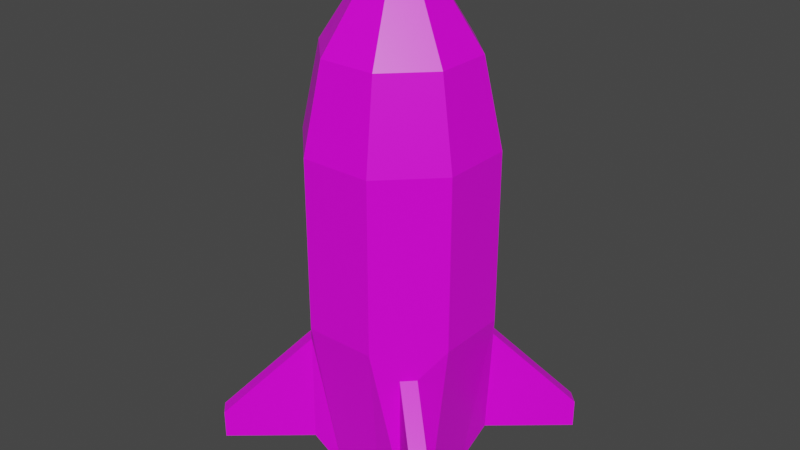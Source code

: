 # Source: Hellfire.blend  (saved by Blender 3.1.7; exported with 4.5.12 LTS)
import bpy
from mathutils import Matrix  # noqa: F401  (used for matrix-valued properties, if any)

bpy.ops.wm.read_factory_settings(use_empty=True)
scene = bpy.context.scene
scene.name = 'Scene'

# ---- collections
col_collection = bpy.data.collections.new('Collection'); scene.collection.children.link(col_collection)

# ---- images (referenced by path relative to the original .blend; pixels are not part of the script)
import os
ASSET_DIR = os.environ.get("B2B_ASSET_DIR", "")  # directory of the original .blend (textures are referenced by path, not embedded)
HERE = os.path.dirname(os.path.abspath(__file__))  # packed textures are extracted next to this script under _unpacked/

def load_image(name, relpath, width, height, colorspace="sRGB"):
    """Load a texture the original file referenced (path relative to the .blend, or extracted next to this script)."""
    p = next((c for c in (os.path.join(HERE, relpath), os.path.join(ASSET_DIR, relpath)) if relpath and os.path.exists(c)), "")
    if p:
        img = bpy.data.images.load(p, check_existing=True)
        img.name = name
    else:  # same state as the original file: an image datablock whose file is absent (Cycles renders it pink)
        img = bpy.data.images.new(name, width, height)
        img.source = "FILE"
        img.filepath = "//" + (relpath or name)
    img.colorspace_settings.name = colorspace
    return img
img_palette_png_001 = load_image('Palette.png.001', 'Palette.png', 1024, 1024, 'sRGB')

# ---- materials (node trees are filled in below, after node groups)
mat_material = bpy.data.materials.new('Material')
mat_material.alpha_threshold = 0.0
mat_material.use_transparent_shadow = False
mat_material.line_color = (0.0, 0.0, 0.0, 1.0)

# ---- material node trees
mat_material.use_nodes = True; mat_material.node_tree.nodes.clear()
_N = mat_material.node_tree.nodes; _L = mat_material.node_tree.links
n0 = _N.new('ShaderNodeOutputMaterial'); n0.name = 'Material Output'; n0.location = (300, 300)
n1 = _N.new('ShaderNodeBsdfPrincipled'); n1.name = 'Principled BSDF'; n1.location = (10, 300)
n1.distribution = 'GGX'
n1.subsurface_method = 'RANDOM_WALK_SKIN'
n1.inputs[2].default_value = 0.4
n1.inputs[3].default_value = 1.45
n1.inputs[27].default_value = (0.0, 0.0, 0.0, 1.0)
n1.inputs[28].default_value = 1.0
n2 = _N.new('ShaderNodeTexImage'); n2.name = 'Image Texture'; n2.location = (-280, 280)
n2.image = img_palette_png_001
_L.new(n1.outputs[0], n0.inputs[0])
_L.new(n2.outputs[0], n1.inputs[0])
n0.is_active_output = True

# ---- world
world_world = bpy.data.worlds.new('World'); scene.world = world_world
world_world.use_nodes = True; world_world.node_tree.nodes.clear()
_N = world_world.node_tree.nodes; _L = world_world.node_tree.links
n0 = _N.new('ShaderNodeOutputWorld'); n0.name = 'World Output'; n0.location = (300, 300)
n1 = _N.new('ShaderNodeBackground'); n1.name = 'Background'; n1.location = (10, 300)
n1.inputs[0].default_value = (0.05088, 0.05088, 0.05088, 1.0)
_L.new(n1.outputs[0], n0.inputs[0])
n0.is_active_output = True
world_world.color = (0.05088, 0.05088, 0.05088)
world_world.use_sun_shadow = False
world_world.sun_shadow_jitter_overblur = 0.0

# ---- meshes
me_cylinder_001 = bpy.data.meshes.new('Cylinder.001')
me_cylinder_001.from_pydata([(0.5918, 0.7148, -1.334), (0.3827, 0.9239, 0.9999), (0.7148, 0.5918, -1.334), (0.9239, 0.3827, 0.9999), (0.7148, -0.5918, -1.334), (0.9239, -0.3827, 0.9999), (0.5918, -0.7148, -1.334), (0.3827, -0.9239, 0.9999), (-0.5918, -0.7148, -1.334), (-0.3827, -0.9239, 0.9999), (-0.7148, -0.5918, -1.334), (-0.9239, -0.3827, 0.9999), (-0.7148, 0.5918, -1.334), (-0.9239, 0.3827, 0.9999), (-0.5918, 0.7148, -1.334), (-0.3827, 0.9239, 0.9999), (0.3061, 0.7391, 2.0), (0.7391, 0.3061, 2.0), (0.7391, -0.3061, 2.0), (0.3061, -0.7391, 2.0), (-0.3061, -0.7391, 2.0), (-0.7391, -0.3061, 2.0), (-0.7391, 0.3061, 2.0), (-0.3061, 0.7391, 2.0), (0.07654, 0.1848, 3.0), (0.1848, 0.07654, 3.0), (0.1848, -0.07654, 3.0), (0.07654, -0.1848, 3.0), (-0.07654, -0.1848, 3.0), (-0.1848, -0.07654, 3.0), (-0.1848, 0.07654, 3.0), (-0.07654, 0.1848, 3.0), (0.5918, 0.7148, -2.667), (0.7148, 0.5918, -2.667), (0.7148, -0.5918, -2.667), (0.5918, -0.7148, -2.667), (-0.5918, -0.7148, -2.667), (-0.7148, -0.5918, -2.667), (-0.7148, 0.5918, -2.667), (-0.5918, 0.7148, -2.667), (0.3827, 0.9239, -1.0), (0.9239, 0.3827, -1.0), (0.9239, -0.3827, -1.0), (0.3827, -0.9239, -1.0), (-0.3827, -0.9239, -1.0), (-0.9239, -0.3827, -1.0), (-0.9239, 0.3827, -1.0), (-0.3827, 0.9239, -1.0), (0.2679, 0.6467, -3.0), (0.6467, 0.2679, -3.0), (0.6467, -0.2679, -3.0), (0.2679, -0.6467, -3.0), (-0.2679, -0.6467, -3.0), (-0.6467, -0.2679, -3.0), (-0.6467, 0.2679, -3.0), (-0.2679, 0.6467, -3.0), (0.5918, 0.7148, -1.334), (0.7148, 0.5918, -1.334), (0.7148, -0.5918, -1.334), (0.5918, -0.7148, -1.334), (-0.5918, -0.7148, -1.334), (-0.7148, -0.5918, -1.334), (-0.7148, 0.5918, -1.334), (-0.5918, 0.7148, -1.334), (0.5918, 0.7148, -2.667), (0.7148, 0.5918, -2.667), (0.7148, -0.5918, -2.667), (0.5918, -0.7148, -2.667), (-0.5918, -0.7148, -2.667), (-0.7148, -0.5918, -2.667), (-0.7148, 0.5918, -2.667), (-0.5918, 0.7148, -2.667), (1.325, 1.34, -2.334), (1.448, 1.217, -2.334), (1.448, -1.217, -2.334), (1.325, -1.34, -2.334), (-1.325, -1.34, -2.334), (-1.448, -1.217, -2.334), (-1.448, 1.217, -2.334), (-1.325, 1.34, -2.334), (1.325, 1.34, -2.667), (1.448, 1.217, -2.667), (1.448, -1.217, -2.667), (1.325, -1.34, -2.667), (-1.325, -1.34, -2.667), (-1.448, -1.217, -2.667), (-1.448, 1.217, -2.667), (-1.325, 1.34, -2.667), (0.3827, 0.9239, 0.7432), (0.9239, 0.3827, 0.7432), (0.9239, -0.3827, 0.7432), (0.3827, -0.9239, 0.7432), (-0.3827, -0.9239, 0.7432), (-0.9239, -0.3827, 0.7432), (-0.9239, 0.3827, 0.7432), (-0.3827, 0.9239, 0.7432), (0.2009, 0.4851, 2.458), (0.4851, 0.2009, 2.458), (-0.2009, 0.4851, 2.458), (-0.4851, -0.2009, 2.458), (-0.4851, 0.2009, 2.458), (0.2009, -0.4851, 2.458), (-0.2009, -0.4851, 2.458), (0.4851, -0.2009, 2.458)], [], [(9, 7, 19, 20), (4, 6, 59, 58), (97, 96, 24, 25), (15, 13, 22, 23), (5, 3, 17, 18), (11, 9, 20, 21), (1, 15, 23, 16), (3, 1, 16, 17), (7, 5, 18, 19), (13, 11, 21, 22), (25, 24, 31, 30, 29, 28, 27, 26), (96, 98, 31, 24), (100, 99, 29, 30), (102, 101, 27, 28), (103, 97, 25, 26), (98, 100, 30, 31), (99, 102, 28, 29), (101, 103, 26, 27), (48, 49, 50, 51, 52, 53, 54, 55), (47, 40, 48, 55), (10, 37, 69, 61), (38, 12, 62, 70), (45, 46, 54, 53), (43, 44, 52, 51), (0, 2, 57, 56), (41, 42, 50, 49), (2, 0, 40, 41), (6, 4, 42, 43), (10, 8, 44, 45), (14, 12, 46, 47), (32, 33, 49, 48), (34, 35, 51, 50), (36, 37, 53, 52), (38, 39, 55, 54), (37, 10, 45, 53), (8, 36, 52, 44), (0, 32, 48, 40), (39, 14, 47, 55), (33, 2, 41, 49), (35, 6, 43, 51), (4, 34, 50, 42), (12, 38, 54, 46), (66, 58, 74, 82), (69, 68, 84, 85), (59, 67, 83, 75), (67, 66, 82, 83), (36, 8, 60, 68), (8, 10, 61, 60), (32, 0, 56, 64), (12, 14, 63, 62), (14, 39, 71, 63), (33, 32, 64, 65), (2, 33, 65, 57), (35, 34, 66, 67), (6, 35, 67, 59), (37, 36, 68, 69), (34, 4, 58, 66), (39, 38, 70, 71), (76, 77, 85, 84), (72, 73, 81, 80), (74, 75, 83, 82), (78, 79, 87, 86), (71, 70, 86, 87), (56, 57, 73, 72), (70, 62, 78, 86), (61, 69, 85, 77), (58, 59, 75, 74), (68, 60, 76, 84), (60, 61, 77, 76), (64, 56, 72, 80), (62, 63, 79, 78), (63, 71, 87, 79), (65, 64, 80, 81), (57, 65, 81, 73), (47, 95, 88, 40), (95, 15, 1, 88), (46, 94, 95, 47), (94, 13, 15, 95), (45, 93, 94, 46), (93, 11, 13, 94), (44, 92, 93, 45), (92, 9, 11, 93), (43, 91, 92, 44), (91, 7, 9, 92), (42, 90, 91, 43), (90, 5, 7, 91), (41, 89, 90, 42), (89, 3, 5, 90), (40, 88, 89, 41), (88, 1, 3, 89), (19, 18, 103, 101), (21, 20, 102, 99), (23, 22, 100, 98), (18, 17, 97, 103), (20, 19, 101, 102), (22, 21, 99, 100), (16, 23, 98, 96), (17, 16, 96, 97)])
_uv = me_cylinder_001.uv_layers.new(name='UVMap')
_uv.uv.foreach_set('vector', [0.0274, 0.4859, 0.0274, 0.4859, 0.0274, 0.4859, 0.0274, 0.4859, 0.02037, 0.4882, 0.02037, 0.4882, 0.02037, 0.4882, 0.02037, 0.4882, 0.327, 0.9499, 0.327, 0.9499, 0.327, 0.9499, 0.327, 0.9499, 0.0274, 0.4859, 0.0274, 0.4859, 0.0274, 0.4859, 0.0274, 0.4859, 0.0274, 0.4859, 0.0274, 0.4859, 0.0274, 0.4859, 0.0274, 0.4859, 0.0274, 0.4859, 0.0274, 0.4859, 0.0274, 0.4859, 0.0274, 0.4859, 0.0274, 0.4859, 0.0274, 0.4859, 0.0274, 0.4859, 0.0274, 0.4859, 0.0274, 0.4859, 0.0274, 0.4859, 0.0274, 0.4859, 0.0274, 0.4859, 0.0274, 0.4859, 0.0274, 0.4859, 0.0274, 0.4859, 0.0274, 0.4859, 0.0274, 0.4859, 0.0274, 0.4859, 0.0274, 0.4859, 0.0274, 0.4859, 0.4852, 0.9827, 0.4852, 0.9827, 0.4852, 0.9827, 0.4852, 0.9827, 0.4852, 0.9827, 0.4852, 0.9827, 0.4852, 0.9827, 0.4852, 0.9827, 0.327, 0.9499, 0.327, 0.9499, 0.327, 0.9499, 0.327, 0.9499, 0.327, 0.9499, 0.327, 0.9499, 0.327, 0.9499, 0.327, 0.9499, 0.327, 0.9499, 0.327, 0.9499, 0.327, 0.9499, 0.327, 0.9499, 0.327, 0.9499, 0.327, 0.9499, 0.327, 0.9499, 0.327, 0.9499, 0.327, 0.9499, 0.327, 0.9499, 0.327, 0.9499, 0.327, 0.9499, 0.327, 0.9499, 0.327, 0.9499, 0.327, 0.9499, 0.327, 0.9499, 0.327, 0.9499, 0.327, 0.9499, 0.327, 0.9499, 0.327, 0.9499, 0.02037, 0.4882, 0.02037, 0.4882, 0.02037, 0.4882, 0.02037, 0.4882, 0.02037, 0.4882, 0.02037, 0.4882, 0.02037, 0.4882, 0.02037, 0.4882, 0.02037, 0.4882, 0.02037, 0.4882, 0.02037, 0.4882, 0.02037, 0.4882, 0.02037, 0.4882, 0.02037, 0.4882, 0.02037, 0.4882, 0.02037, 0.4882, 0.02037, 0.4882, 0.02037, 0.4882, 0.02037, 0.4882, 0.02037, 0.4882, 0.02037, 0.4882, 0.02037, 0.4882, 0.02037, 0.4882, 0.02037, 0.4882, 0.02037, 0.4882, 0.02037, 0.4882, 0.02037, 0.4882, 0.02037, 0.4882, 0.02037, 0.4882, 0.02037, 0.4882, 0.02037, 0.4882, 0.02037, 0.4882, 0.02037, 0.4882, 0.02037, 0.4882, 0.02037, 0.4882, 0.02037, 0.4882, 0.02037, 0.4882, 0.02037, 0.4882, 0.02037, 0.4882, 0.02037, 0.4882, 0.02037, 0.4882, 0.02037, 0.4882, 0.02037, 0.4882, 0.02037, 0.4882, 0.02037, 0.4882, 0.02037, 0.4882, 0.02037, 0.4882, 0.02037, 0.4882, 0.02037, 0.4882, 0.02037, 0.4882, 0.02037, 0.4882, 0.02037, 0.4882, 0.02037, 0.4882, 0.02037, 0.4882, 0.02037, 0.4882, 0.02037, 0.4882, 0.02037, 0.4882, 0.02037, 0.4882, 0.02037, 0.4882, 0.02037, 0.4882, 0.02037, 0.4882, 0.02037, 0.4882, 0.02037, 0.4882, 0.02037, 0.4882, 0.02037, 0.4882, 0.02037, 0.4882, 0.02037, 0.4882, 0.02037, 0.4882, 0.02037, 0.4882, 0.02037, 0.4882, 0.02037, 0.4882, 0.02037, 0.4882, 0.02037, 0.4882, 0.02037, 0.4882, 0.02037, 0.4882, 0.02037, 0.4882, 0.02037, 0.4882, 0.02037, 0.4882, 0.02037, 0.4882, 0.02037, 0.4882, 0.02037, 0.4882, 0.02037, 0.4882, 0.02037, 0.4882, 0.02037, 0.4882, 0.02037, 0.4882, 0.02037, 0.4882, 0.02037, 0.4882, 0.02037, 0.4882, 0.02037, 0.4882, 0.02037, 0.4882, 0.02037, 0.4882, 0.02037, 0.4882, 0.02037, 0.4882, 0.02037, 0.4882, 0.02037, 0.4882, 0.02037, 0.4882, 0.02037, 0.4882, 0.02037, 0.4882, 0.02037, 0.4882, 0.02037, 0.4882, 0.4604, 0.9887, 0.4604, 0.9887, 0.4604, 0.9887, 0.4604, 0.9887, 0.4604, 0.9887, 0.4604, 0.9887, 0.4604, 0.9887, 0.4604, 0.9887, 0.4604, 0.9887, 0.4604, 0.9887, 0.4604, 0.9887, 0.4604, 0.9887, 0.4604, 0.9887, 0.4604, 0.9887, 0.4604, 0.9887, 0.4604, 0.9887, 0.02037, 0.4882, 0.02037, 0.4882, 0.02037, 0.4882, 0.02037, 0.4882, 0.02037, 0.4882, 0.02037, 0.4882, 0.02037, 0.4882, 0.02037, 0.4882, 0.02037, 0.4882, 0.02037, 0.4882, 0.02037, 0.4882, 0.02037, 0.4882, 0.02037, 0.4882, 0.02037, 0.4882, 0.02037, 0.4882, 0.02037, 0.4882, 0.02037, 0.4882, 0.02037, 0.4882, 0.02037, 0.4882, 0.02037, 0.4882, 0.02037, 0.4882, 0.02037, 0.4882, 0.02037, 0.4882, 0.02037, 0.4882, 0.02037, 0.4882, 0.02037, 0.4882, 0.02037, 0.4882, 0.02037, 0.4882, 0.02037, 0.4882, 0.02037, 0.4882, 0.02037, 0.4882, 0.02037, 0.4882, 0.02037, 0.4882, 0.02037, 0.4882, 0.02037, 0.4882, 0.02037, 0.4882, 0.02037, 0.4882, 0.02037, 0.4882, 0.02037, 0.4882, 0.02037, 0.4882, 0.02037, 0.4882, 0.02037, 0.4882, 0.02037, 0.4882, 0.02037, 0.4882, 0.02037, 0.4882, 0.02037, 0.4882, 0.02037, 0.4882, 0.02037, 0.4882, 0.4604, 0.9887, 0.4604, 0.9887, 0.4604, 0.9887, 0.4604, 0.9887, 0.4604, 0.9887, 0.4604, 0.9887, 0.4604, 0.9887, 0.4604, 0.9887, 0.4604, 0.9887, 0.4604, 0.9887, 0.4604, 0.9887, 0.4604, 0.9887, 0.4604, 0.9887, 0.4604, 0.9887, 0.4604, 0.9887, 0.4604, 0.9887, 0.4604, 0.9887, 0.4604, 0.9887, 0.4604, 0.9887, 0.4604, 0.9887, 0.4604, 0.9887, 0.4604, 0.9887, 0.4604, 0.9887, 0.4604, 0.9887, 0.4604, 0.9887, 0.4604, 0.9887, 0.4604, 0.9887, 0.4604, 0.9887, 0.4604, 0.9887, 0.4604, 0.9887, 0.4604, 0.9887, 0.4604, 0.9887, 0.4604, 0.9887, 0.4604, 0.9887, 0.4604, 0.9887, 0.4604, 0.9887, 0.4604, 0.9887, 0.4604, 0.9887, 0.4604, 0.9887, 0.4604, 0.9887, 0.4604, 0.9887, 0.4604, 0.9887, 0.4604, 0.9887, 0.4604, 0.9887, 0.4604, 0.9887, 0.4604, 0.9887, 0.4604, 0.9887, 0.4604, 0.9887, 0.4604, 0.9887, 0.4604, 0.9887, 0.4604, 0.9887, 0.4604, 0.9887, 0.4604, 0.9887, 0.4604, 0.9887, 0.4604, 0.9887, 0.4604, 0.9887, 0.4604, 0.9887, 0.4604, 0.9887, 0.4604, 0.9887, 0.4604, 0.9887, 0.4604, 0.9887, 0.4604, 0.9887, 0.4604, 0.9887, 0.4604, 0.9887, 0.02037, 0.4882, 0.02037, 0.4882, 0.02037, 0.4882, 0.02037, 0.4882, 0.3322, 0.9573, 0.3322, 0.9573, 0.3322, 0.9573, 0.3322, 0.9573, 0.02037, 0.4882, 0.02037, 0.4882, 0.02037, 0.4882, 0.02037, 0.4882, 0.3322, 0.9573, 0.3322, 0.9573, 0.3322, 0.9573, 0.3322, 0.9573, 0.02037, 0.4882, 0.02037, 0.4882, 0.02037, 0.4882, 0.02037, 0.4882, 0.3322, 0.9573, 0.3322, 0.9573, 0.3322, 0.9573, 0.3322, 0.9573, 0.02037, 0.4882, 0.02037, 0.4882, 0.02037, 0.4882, 0.02037, 0.4882, 0.3322, 0.9573, 0.3322, 0.9573, 0.3322, 0.9573, 0.3322, 0.9573, 0.02037, 0.4882, 0.02037, 0.4882, 0.02037, 0.4882, 0.02037, 0.4882, 0.3322, 0.9573, 0.3322, 0.9573, 0.3322, 0.9573, 0.3322, 0.9573, 0.02037, 0.4882, 0.02037, 0.4882, 0.02037, 0.4882, 0.02037, 0.4882, 0.3322, 0.9573, 0.3322, 0.9573, 0.3322, 0.9573, 0.3322, 0.9573, 0.02037, 0.4882, 0.02037, 0.4882, 0.02037, 0.4882, 0.02037, 0.4882, 0.3322, 0.9573, 0.3322, 0.9573, 0.3322, 0.9573, 0.3322, 0.9573, 0.02037, 0.4882, 0.02037, 0.4882, 0.02037, 0.4882, 0.02037, 0.4882, 0.3322, 0.9573, 0.3322, 0.9573, 0.3322, 0.9573, 0.3322, 0.9573, 0.0274, 0.4859, 0.0274, 0.4859, 0.0274, 0.4859, 0.0274, 0.4859, 0.0274, 0.4859, 0.0274, 0.4859, 0.0274, 0.4859, 0.0274, 0.4859, 0.0274, 0.4859, 0.0274, 0.4859, 0.0274, 0.4859, 0.0274, 0.4859, 0.0274, 0.4859, 0.0274, 0.4859, 0.0274, 0.4859, 0.0274, 0.4859, 0.0274, 0.4859, 0.0274, 0.4859, 0.0274, 0.4859, 0.0274, 0.4859, 0.0274, 0.4859, 0.0274, 0.4859, 0.0274, 0.4859, 0.0274, 0.4859, 0.0274, 0.4859, 0.0274, 0.4859, 0.0274, 0.4859, 0.0274, 0.4859, 0.0274, 0.4859, 0.0274, 0.4859, 0.0274, 0.4859, 0.0274, 0.4859])
me_cylinder_001.materials.append(mat_material)
me_cylinder_001.use_remesh_fix_poles = True
me_cylinder_001.use_remesh_preserve_attributes = False
me_cylinder_001.update()

# ---- objects
ob_cylinder = bpy.data.objects.new('Cylinder', me_cylinder_001)

# ---- transforms, parenting, visibility, modifiers, constraints
ob_cylinder.location = (0.0, 0.0, 0.0)
ob_cylinder.scale = (1.082, 1.082, 1.0)

# ---- collection membership
col_collection.objects.link(ob_cylinder)

# ---- scene / render settings (as saved in the file)
scene.frame_start = 1; scene.frame_end = 250; scene.frame_set(1)
scene.render.engine = 'BLENDER_EEVEE_NEXT'
scene.cycles.sampling_pattern = 'TABULATED_SOBOL'
scene.cycles.use_light_tree = False
scene.view_settings.view_transform = 'Filmic'
bpy.context.view_layer.update()

# ---- added for rendering (the .blend has no active camera and no usable light): camera, sun
cam_auto = bpy.data.cameras.new('AutoCamera')
cam_auto.lens = 50.0
cam_auto.sensor_width = 36.0
cam_auto.clip_end = 1000.0
ob_auto_camera = bpy.data.objects.new('AutoCamera', cam_auto)
scene.collection.objects.link(ob_auto_camera)
ob_auto_camera.location = (6.81426, -8.17711, 5.45129)
ob_auto_camera.rotation_euler = (1.09748, -7.21219e-08, 0.694738)
scene.camera = ob_auto_camera
light_auto_sun = bpy.data.lights.new('AutoSun', 'SUN')
light_auto_sun.energy = 3.0
light_auto_sun.angle = 0.0523599
ob_auto_sun = bpy.data.objects.new('AutoSun', light_auto_sun)
scene.collection.objects.link(ob_auto_sun)
ob_auto_sun.rotation_euler = (0.872665, 0.174533, 0.523599)
bpy.context.view_layer.update()
